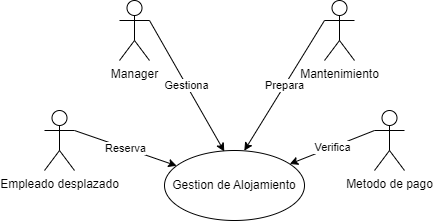

The diagram above was exported from draw.io. Its source (the exported page's mxGraphModel, read from the mxfile embedded in the PNG):
<mxGraphModel dx="1063" dy="499" grid="1" gridSize="10" guides="1" tooltips="1" connect="1" arrows="1" fold="1" page="1" pageScale="1" pageWidth="850" pageHeight="1100" background="none" math="0" shadow="0">
  <root>
    <mxCell id="0" />
    <mxCell id="1" parent="0" />
    <mxCell id="2" value="Gestion de Alojamiento" style="ellipse;whiteSpace=wrap;html=1;" parent="1" vertex="1">
      <mxGeometry x="370" y="230" width="140" height="70" as="geometry" />
    </mxCell>
    <mxCell id="10" value="Reserva" style="edgeStyle=none;html=1;exitX=1;exitY=0.3333333333333333;exitDx=0;exitDy=0;exitPerimeter=0;" parent="1" source="3" target="2" edge="1">
      <mxGeometry relative="1" as="geometry" />
    </mxCell>
    <mxCell id="3" value="Empleado desplazado" style="shape=umlActor;verticalLabelPosition=bottom;verticalAlign=top;html=1;" parent="1" vertex="1">
      <mxGeometry x="250" y="190" width="30" height="60" as="geometry" />
    </mxCell>
    <mxCell id="5" value="Prepara" style="edgeStyle=none;html=1;entryX=0.57;entryY=0.003;entryDx=0;entryDy=0;exitX=0;exitY=0.3333333333333333;exitDx=0;exitDy=0;exitPerimeter=0;entryPerimeter=0;" parent="1" source="4" target="2" edge="1">
      <mxGeometry relative="1" as="geometry" />
    </mxCell>
    <mxCell id="4" value="Mantenimiento" style="shape=umlActor;verticalLabelPosition=bottom;verticalAlign=top;html=1;" parent="1" vertex="1">
      <mxGeometry x="530" y="80" width="30" height="60" as="geometry" />
    </mxCell>
    <mxCell id="12" value="Verifica" style="edgeStyle=none;html=1;exitX=0;exitY=0.3333333333333333;exitDx=0;exitDy=0;exitPerimeter=0;" parent="1" source="11" target="2" edge="1">
      <mxGeometry relative="1" as="geometry" />
    </mxCell>
    <mxCell id="11" value="Metodo de pago&lt;br&gt;" style="shape=umlActor;verticalLabelPosition=bottom;verticalAlign=top;html=1;" parent="1" vertex="1">
      <mxGeometry x="580" y="190" width="30" height="60" as="geometry" />
    </mxCell>
    <mxCell id="18" value="Gestiona" style="edgeStyle=none;html=1;entryX=0.427;entryY=0.014;entryDx=0;entryDy=0;exitX=1;exitY=0.3333333333333333;exitDx=0;exitDy=0;exitPerimeter=0;entryPerimeter=0;" edge="1" parent="1" source="13" target="2">
      <mxGeometry relative="1" as="geometry">
        <mxPoint x="350" y="160" as="sourcePoint" />
      </mxGeometry>
    </mxCell>
    <mxCell id="13" value="Manager" style="shape=umlActor;verticalLabelPosition=bottom;verticalAlign=top;html=1;" parent="1" vertex="1">
      <mxGeometry x="325" y="80" width="30" height="60" as="geometry" />
    </mxCell>
  </root>
</mxGraphModel>